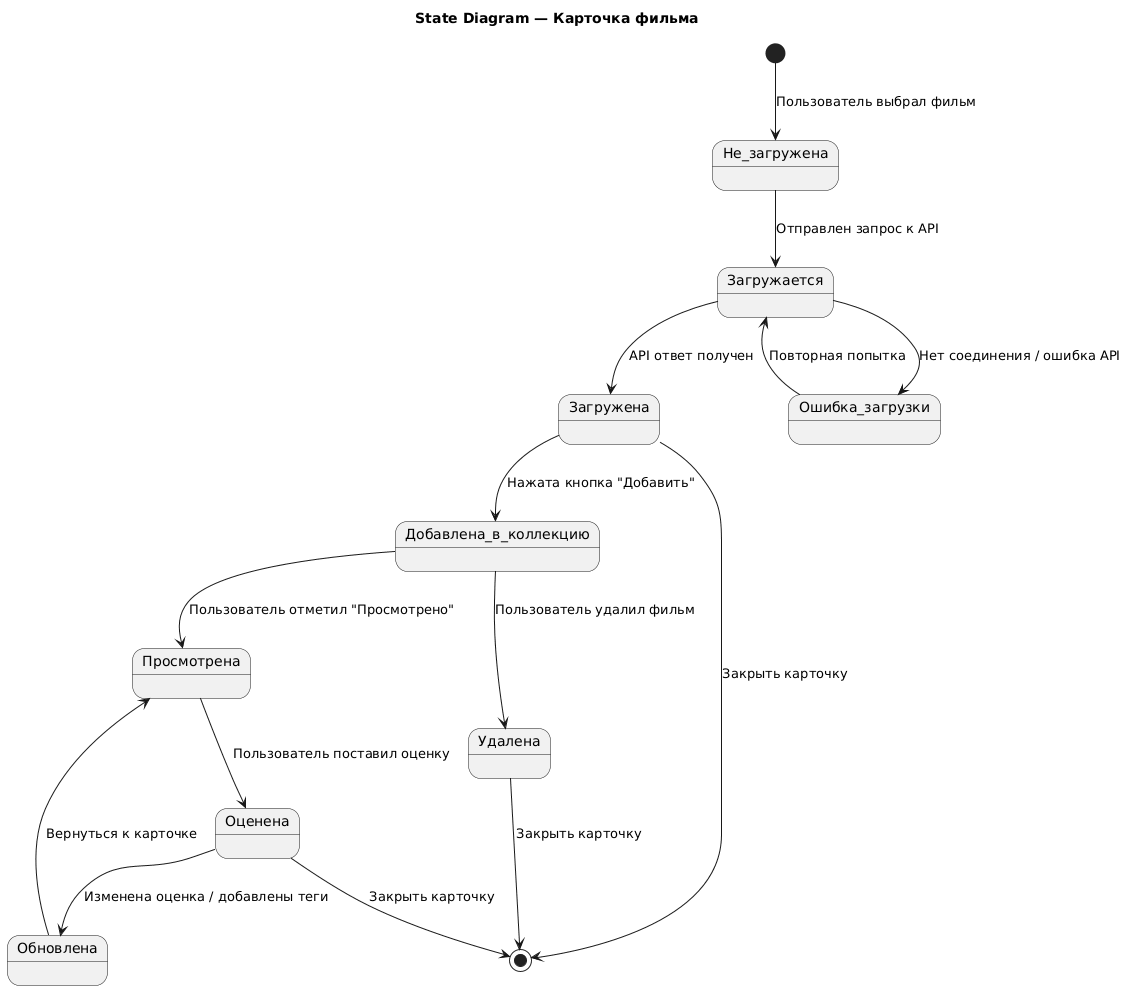

The diagram above was rendered by PlantUML. Its source (embedded in the PNG):
@startuml
title State Diagram — Карточка фильма

[*] --> Не_загружена : Пользователь выбрал фильм

Не_загружена --> Загружается : Отправлен запрос к API
Загружается --> Загружена : API ответ получен
Загружается --> Ошибка_загрузки : Нет соединения / ошибка API

Загружена --> Добавлена_в_коллекцию : Нажата кнопка "Добавить"
Добавлена_в_коллекцию --> Просмотрена : Пользователь отметил "Просмотрено"
Добавлена_в_коллекцию --> Удалена : Пользователь удалил фильм
Просмотрена --> Оценена : Пользователь поставил оценку
Оценена --> Обновлена : Изменена оценка / добавлены теги
Обновлена --> Просмотрена : Вернуться к карточке

Ошибка_загрузки --> Загружается : Повторная попытка
Удалена --> [*] : Закрыть карточку
Оценена --> [*] : Закрыть карточку
Загружена --> [*] : Закрыть карточку
@enduml